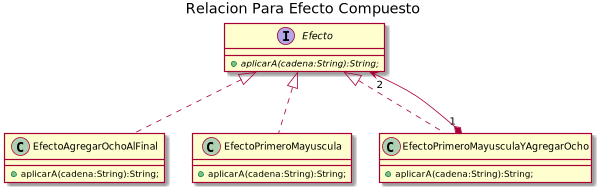

The diagram above was rendered by PlantUML. Its source (embedded in the PNG):
@startuml

title Relacion Para Efecto Compuesto

interface Efecto{
    +{abstract}aplicarA(cadena:String):String;
}

class EfectoAgregarOchoAlFinal implements Efecto{
    +aplicarA(cadena:String):String;
}

class EfectoPrimeroMayuscula implements Efecto {
     +aplicarA(cadena:String):String;
}

class EfectoPrimeroMayusculaYAgregarOcho implements Efecto {
     +aplicarA(cadena:String):String;
}

EfectoPrimeroMayusculaYAgregarOcho *--> Efecto: "1" "2"

@enduml